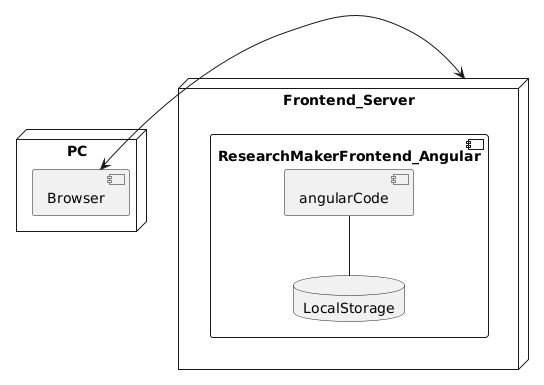

The diagram above was rendered by PlantUML. Its source (embedded in the PNG):
@startuml
node PC{
[Browser]
}
node Frontend_Server{
component ResearchMakerFrontend_Angular{
  [angularCode]
  database LocalStorage
}

Browser<->Frontend_Server

angularCode--LocalStorage
@enduml